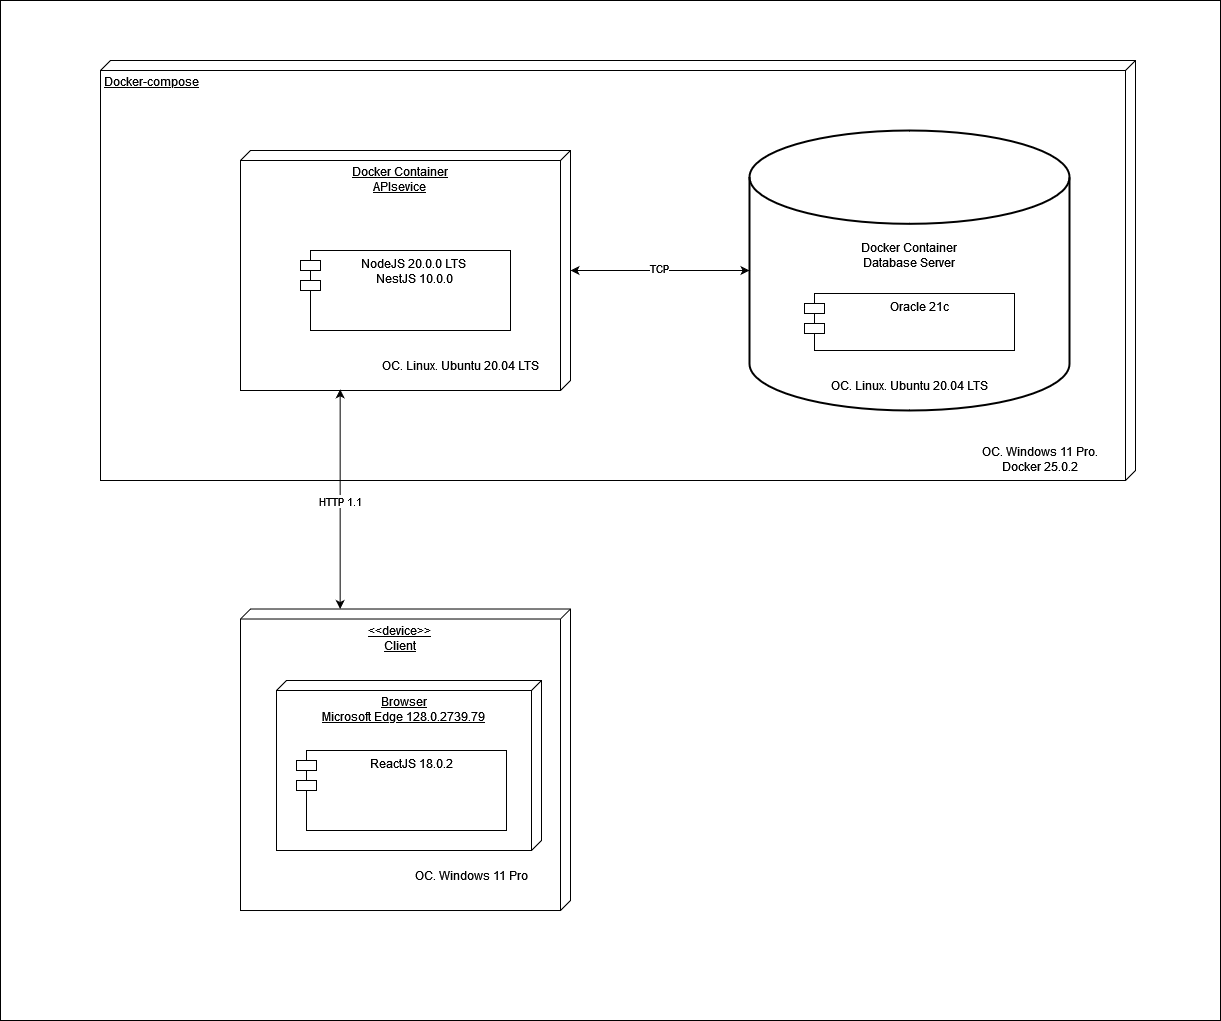

The diagram above was exported from draw.io. Its source (the exported page's mxGraphModel, read from the mxfile embedded in the PNG):
<mxGraphModel dx="1615" dy="858" grid="1" gridSize="10" guides="1" tooltips="1" connect="1" arrows="1" fold="1" page="1" pageScale="1" pageWidth="827" pageHeight="1169" math="0" shadow="0">
  <root>
    <mxCell id="0" />
    <mxCell id="1" parent="0" />
    <mxCell id="PonbNWA1ZkeW4sVt43dB-3" value="WebClient&lt;br&gt;{OS: Any}" style="verticalAlign=top;align=left;spacingTop=8;spacingLeft=2;spacingRight=12;shape=cube;size=10;direction=south;fontStyle=4;html=1;whiteSpace=wrap;" parent="1" vertex="1">
      <mxGeometry x="130" y="380" width="230" height="180" as="geometry" />
    </mxCell>
    <mxCell id="PonbNWA1ZkeW4sVt43dB-5" value="&lt;div&gt;Web Browser&lt;/div&gt;&lt;div&gt;&lt;br&gt;&lt;/div&gt;&lt;div&gt;&lt;br&gt;&lt;/div&gt;&lt;div&gt;&lt;br&gt;&lt;/div&gt;" style="verticalAlign=top;align=left;spacingTop=8;spacingLeft=2;spacingRight=12;shape=cube;size=10;direction=south;fontStyle=4;html=1;whiteSpace=wrap;" parent="1" vertex="1">
      <mxGeometry x="180" y="440" width="150" height="110" as="geometry" />
    </mxCell>
    <mxCell id="PonbNWA1ZkeW4sVt43dB-6" value="ReactJS" style="html=1;whiteSpace=wrap;" parent="1" vertex="1">
      <mxGeometry x="230" y="490" width="80" height="50" as="geometry" />
    </mxCell>
    <mxCell id="PonbNWA1ZkeW4sVt43dB-7" value="" style="verticalAlign=top;align=left;overflow=fill;html=1;whiteSpace=wrap;" parent="1" vertex="1">
      <mxGeometry x="220" y="500" width="20" height="10" as="geometry" />
    </mxCell>
    <mxCell id="PonbNWA1ZkeW4sVt43dB-8" value="" style="verticalAlign=top;align=left;overflow=fill;html=1;whiteSpace=wrap;" parent="1" vertex="1">
      <mxGeometry x="220" y="520" width="20" height="10" as="geometry" />
    </mxCell>
    <mxCell id="PonbNWA1ZkeW4sVt43dB-17" value="" style="verticalAlign=top;align=left;overflow=fill;html=1;whiteSpace=wrap;" parent="1" vertex="1">
      <mxGeometry x="240" y="210" width="20" height="10" as="geometry" />
    </mxCell>
    <mxCell id="PonbNWA1ZkeW4sVt43dB-18" value="NodeJS" style="html=1;whiteSpace=wrap;" parent="1" vertex="1">
      <mxGeometry x="250" y="240" width="90" height="50" as="geometry" />
    </mxCell>
    <mxCell id="PonbNWA1ZkeW4sVt43dB-19" value="" style="verticalAlign=top;align=left;overflow=fill;html=1;whiteSpace=wrap;" parent="1" vertex="1">
      <mxGeometry x="240" y="250" width="20" height="10" as="geometry" />
    </mxCell>
    <mxCell id="PonbNWA1ZkeW4sVt43dB-20" value="" style="verticalAlign=top;align=left;overflow=fill;html=1;whiteSpace=wrap;" parent="1" vertex="1">
      <mxGeometry x="240" y="270" width="20" height="10" as="geometry" />
    </mxCell>
    <mxCell id="PonbNWA1ZkeW4sVt43dB-30" style="edgeStyle=orthogonalEdgeStyle;rounded=0;orthogonalLoop=1;jettySize=auto;html=1;exitX=0.5;exitY=1;exitDx=0;exitDy=0;endArrow=none;endFill=0;dashed=1;" parent="1" source="PonbNWA1ZkeW4sVt43dB-23" target="PonbNWA1ZkeW4sVt43dB-29" edge="1">
      <mxGeometry relative="1" as="geometry" />
    </mxCell>
    <mxCell id="PonbNWA1ZkeW4sVt43dB-23" value="&lt;div&gt;&lt;span style=&quot;white-space: pre;&quot;&gt;&#09;&lt;/span&gt;&lt;/div&gt;&lt;div&gt;&amp;nbsp; mssqlserver&lt;/div&gt;&lt;div&gt;&lt;span style=&quot;white-space: pre;&quot;&gt;&#09;&lt;/span&gt;.service&lt;/div&gt;" style="verticalAlign=top;align=left;overflow=fill;html=1;whiteSpace=wrap;" parent="1" vertex="1">
      <mxGeometry x="542.5" y="235" width="140" height="60" as="geometry" />
    </mxCell>
    <mxCell id="PonbNWA1ZkeW4sVt43dB-24" value="" style="verticalAlign=top;align=left;overflow=fill;html=1;whiteSpace=wrap;" parent="1" vertex="1">
      <mxGeometry x="642.5" y="245" width="30" height="40" as="geometry" />
    </mxCell>
    <mxCell id="PonbNWA1ZkeW4sVt43dB-25" value="" style="verticalAlign=top;align=left;overflow=fill;html=1;whiteSpace=wrap;" parent="1" vertex="1">
      <mxGeometry x="632.5" y="250" width="20" height="10" as="geometry" />
    </mxCell>
    <mxCell id="PonbNWA1ZkeW4sVt43dB-28" value="" style="verticalAlign=top;align=left;overflow=fill;html=1;whiteSpace=wrap;" parent="1" vertex="1">
      <mxGeometry x="632.5" y="270" width="20" height="10" as="geometry" />
    </mxCell>
    <mxCell id="PonbNWA1ZkeW4sVt43dB-29" value="MsSQLServer" style="shape=cylinder3;whiteSpace=wrap;html=1;boundedLbl=1;backgroundOutline=1;size=15;" parent="1" vertex="1">
      <mxGeometry x="565" y="360" width="95" height="70" as="geometry" />
    </mxCell>
    <mxCell id="PonbNWA1ZkeW4sVt43dB-33" style="edgeStyle=orthogonalEdgeStyle;rounded=0;orthogonalLoop=1;jettySize=auto;html=1;exitX=0;exitY=0;exitDx=75;exitDy=0;exitPerimeter=0;entryX=0.239;entryY=0.998;entryDx=0;entryDy=0;entryPerimeter=0;endArrow=none;endFill=0;" parent="1" edge="1">
      <mxGeometry relative="1" as="geometry">
        <mxPoint x="360" y="225" as="sourcePoint" />
        <mxPoint x="490.4599999999996" y="224.0899999999997" as="targetPoint" />
      </mxGeometry>
    </mxCell>
    <mxCell id="PonbNWA1ZkeW4sVt43dB-35" value="" style="endArrow=none;html=1;rounded=0;entryX=1.005;entryY=0.353;entryDx=0;entryDy=0;entryPerimeter=0;exitX=-0.009;exitY=0.353;exitDx=0;exitDy=0;exitPerimeter=0;" parent="1" source="PonbNWA1ZkeW4sVt43dB-3" edge="1">
      <mxGeometry width="50" height="50" relative="1" as="geometry">
        <mxPoint x="280" y="370" as="sourcePoint" />
        <mxPoint x="278.80999999999995" y="310.79999999999995" as="targetPoint" />
      </mxGeometry>
    </mxCell>
    <mxCell id="PonbNWA1ZkeW4sVt43dB-36" value="TCP" style="text;html=1;align=center;verticalAlign=middle;whiteSpace=wrap;rounded=0;" parent="1" vertex="1">
      <mxGeometry x="400" y="200" width="60" height="30" as="geometry" />
    </mxCell>
    <mxCell id="PonbNWA1ZkeW4sVt43dB-37" value="HTTP 1.1" style="text;html=1;align=center;verticalAlign=middle;whiteSpace=wrap;rounded=0;" parent="1" vertex="1">
      <mxGeometry x="280" y="330" width="60" height="30" as="geometry" />
    </mxCell>
    <mxCell id="kNKSNLn6TpRnp2pMIPx8-1" value="" style="rounded=0;whiteSpace=wrap;html=1;" parent="1" vertex="1">
      <mxGeometry x="10" y="200" width="1220" height="1020" as="geometry" />
    </mxCell>
    <mxCell id="kNKSNLn6TpRnp2pMIPx8-2" value="Docker-compose" style="verticalAlign=top;align=left;spacingTop=8;spacingLeft=2;spacingRight=12;shape=cube;size=10;direction=south;fontStyle=4;html=1;whiteSpace=wrap;" parent="1" vertex="1">
      <mxGeometry x="110" y="260" width="1035" height="420" as="geometry" />
    </mxCell>
    <mxCell id="kNKSNLn6TpRnp2pMIPx8-3" value="&amp;lt;&amp;lt;device&amp;gt;&amp;gt;&lt;br&gt;Client" style="verticalAlign=top;align=center;spacingTop=8;spacingLeft=2;spacingRight=12;shape=cube;size=10;direction=south;fontStyle=4;html=1;whiteSpace=wrap;" parent="1" vertex="1">
      <mxGeometry x="250" y="808.5100000000002" width="330" height="301.49" as="geometry" />
    </mxCell>
    <mxCell id="kNKSNLn6TpRnp2pMIPx8-4" value="Browser&lt;div&gt;Microsoft Edge 128.0.2739.79&lt;/div&gt;" style="verticalAlign=top;align=center;spacingTop=8;spacingLeft=2;spacingRight=12;shape=cube;size=10;direction=south;fontStyle=4;html=1;whiteSpace=wrap;" parent="1" vertex="1">
      <mxGeometry x="286" y="880" width="265" height="170" as="geometry" />
    </mxCell>
    <mxCell id="kNKSNLn6TpRnp2pMIPx8-5" value="ReactJS 18.0.2 " style="shape=module;align=left;spacingLeft=20;align=center;verticalAlign=top;whiteSpace=wrap;html=1;" parent="1" vertex="1">
      <mxGeometry x="306" y="950" width="210" height="80" as="geometry" />
    </mxCell>
    <mxCell id="kNKSNLn6TpRnp2pMIPx8-6" value="OC. Windows 11 Pro" style="text;html=1;align=center;verticalAlign=middle;whiteSpace=wrap;rounded=0;" parent="1" vertex="1">
      <mxGeometry x="421" y="1060" width="120" height="30" as="geometry" />
    </mxCell>
    <mxCell id="kNKSNLn6TpRnp2pMIPx8-7" value="" style="strokeWidth=2;html=1;shape=mxgraph.flowchart.database;whiteSpace=wrap;" parent="1" vertex="1">
      <mxGeometry x="759" y="330" width="320" height="280" as="geometry" />
    </mxCell>
    <mxCell id="kNKSNLn6TpRnp2pMIPx8-8" value="Docker Container&lt;div&gt;Database Server&lt;/div&gt;" style="text;html=1;align=center;verticalAlign=middle;whiteSpace=wrap;rounded=0;" parent="1" vertex="1">
      <mxGeometry x="869" y="440" width="100" height="30" as="geometry" />
    </mxCell>
    <mxCell id="kNKSNLn6TpRnp2pMIPx8-9" value="Oracle 21c" style="shape=module;align=left;spacingLeft=20;align=center;verticalAlign=top;whiteSpace=wrap;html=1;" parent="1" vertex="1">
      <mxGeometry x="814" y="493" width="210" height="57" as="geometry" />
    </mxCell>
    <mxCell id="kNKSNLn6TpRnp2pMIPx8-10" value="OC. Linux. Ubuntu 20.04 LTS" style="text;html=1;align=center;verticalAlign=middle;whiteSpace=wrap;rounded=0;" parent="1" vertex="1">
      <mxGeometry x="829" y="570" width="180" height="30" as="geometry" />
    </mxCell>
    <mxCell id="kNKSNLn6TpRnp2pMIPx8-11" style="edgeStyle=orthogonalEdgeStyle;rounded=0;orthogonalLoop=1;jettySize=auto;html=1;startArrow=classic;startFill=1;" parent="1" source="kNKSNLn6TpRnp2pMIPx8-13" target="kNKSNLn6TpRnp2pMIPx8-7" edge="1">
      <mxGeometry relative="1" as="geometry" />
    </mxCell>
    <mxCell id="kNKSNLn6TpRnp2pMIPx8-12" value="TCP" style="edgeLabel;html=1;align=center;verticalAlign=middle;resizable=0;points=[];" parent="kNKSNLn6TpRnp2pMIPx8-11" vertex="1" connectable="0">
      <mxGeometry x="-0.022" y="3" relative="1" as="geometry">
        <mxPoint as="offset" />
      </mxGeometry>
    </mxCell>
    <mxCell id="kNKSNLn6TpRnp2pMIPx8-13" value="Docker Container&lt;div&gt;APIsevice&lt;br&gt;&lt;/div&gt;" style="verticalAlign=top;align=center;spacingTop=8;spacingLeft=2;spacingRight=12;shape=cube;size=10;direction=south;fontStyle=4;html=1;whiteSpace=wrap;" parent="1" vertex="1">
      <mxGeometry x="250" y="350" width="330" height="240" as="geometry" />
    </mxCell>
    <mxCell id="kNKSNLn6TpRnp2pMIPx8-14" value="NodeJS 20.0.0 LTS&amp;nbsp;&lt;div&gt;NestJS 10.0.0&lt;br&gt;&lt;/div&gt;" style="shape=module;align=left;spacingLeft=20;align=center;verticalAlign=top;whiteSpace=wrap;html=1;" parent="1" vertex="1">
      <mxGeometry x="310" y="450" width="210" height="80" as="geometry" />
    </mxCell>
    <mxCell id="kNKSNLn6TpRnp2pMIPx8-15" value="OC. Linux. Ubuntu 20.04 LTS" style="text;html=1;align=center;verticalAlign=middle;whiteSpace=wrap;rounded=0;" parent="1" vertex="1">
      <mxGeometry x="380" y="550" width="180" height="30" as="geometry" />
    </mxCell>
    <mxCell id="kNKSNLn6TpRnp2pMIPx8-16" style="edgeStyle=orthogonalEdgeStyle;rounded=0;orthogonalLoop=1;jettySize=auto;html=1;startArrow=classic;startFill=1;entryX=0.995;entryY=0.698;entryDx=0;entryDy=0;entryPerimeter=0;" parent="1" source="kNKSNLn6TpRnp2pMIPx8-3" target="kNKSNLn6TpRnp2pMIPx8-13" edge="1">
      <mxGeometry relative="1" as="geometry">
        <mxPoint x="350" y="630" as="targetPoint" />
        <Array as="points">
          <mxPoint x="350" y="589" />
        </Array>
      </mxGeometry>
    </mxCell>
    <mxCell id="kNKSNLn6TpRnp2pMIPx8-17" value="HTTP 1.1" style="edgeLabel;html=1;align=center;verticalAlign=middle;resizable=0;points=[];" parent="kNKSNLn6TpRnp2pMIPx8-16" vertex="1" connectable="0">
      <mxGeometry x="-0.015" relative="1" as="geometry">
        <mxPoint as="offset" />
      </mxGeometry>
    </mxCell>
    <mxCell id="kNKSNLn6TpRnp2pMIPx8-20" value="OC. Windows 11 Pro. Docker 25.0.2" style="text;html=1;align=center;verticalAlign=middle;whiteSpace=wrap;rounded=0;" parent="1" vertex="1">
      <mxGeometry x="979" y="644" width="141" height="30" as="geometry" />
    </mxCell>
  </root>
</mxGraphModel>